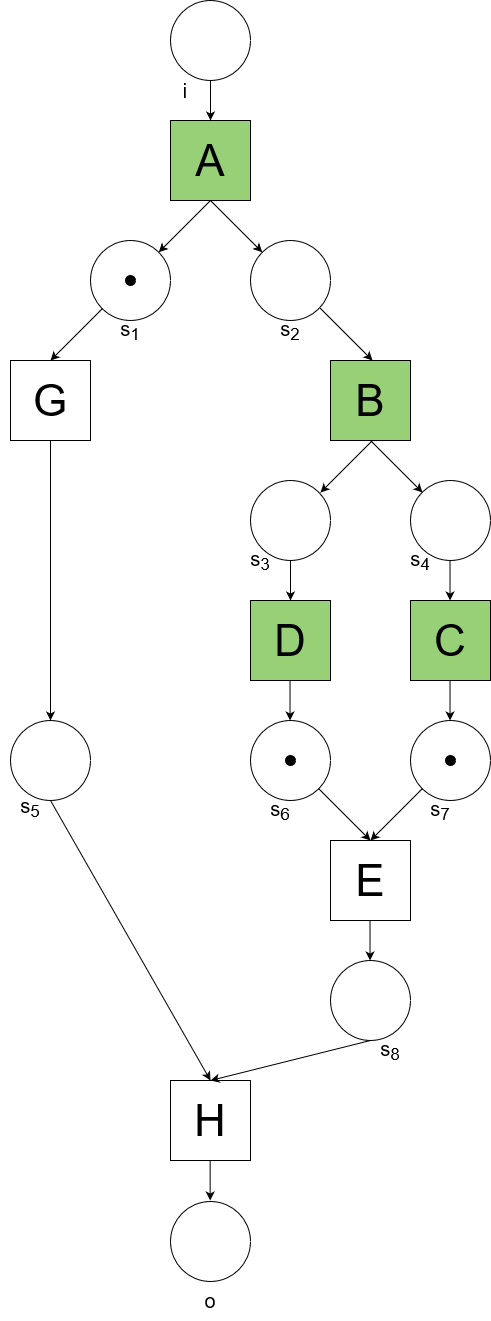

The diagram above was exported from draw.io. Its source (the exported page's mxGraphModel, read from the mxfile embedded in the PNG):
<mxGraphModel dx="1793" dy="978" grid="1" gridSize="10" guides="1" tooltips="1" connect="1" arrows="1" fold="1" page="1" pageScale="1" pageWidth="1169" pageHeight="827" background="none" math="0" shadow="0">
  <root>
    <mxCell id="0" />
    <mxCell id="1" parent="0" />
    <mxCell id="SZGSnJeuWU-l9K6wn3Cd-1" value="" style="ellipse;whiteSpace=wrap;html=1;aspect=fixed;" vertex="1" parent="1">
      <mxGeometry x="240" y="40" width="80" height="80" as="geometry" />
    </mxCell>
    <mxCell id="SZGSnJeuWU-l9K6wn3Cd-2" value="A" style="rounded=0;whiteSpace=wrap;html=1;fontSize=44;fillColor=#97D077;" vertex="1" parent="1">
      <mxGeometry x="240" y="160" width="80" height="80" as="geometry" />
    </mxCell>
    <mxCell id="SZGSnJeuWU-l9K6wn3Cd-3" value="" style="ellipse;whiteSpace=wrap;html=1;aspect=fixed;" vertex="1" parent="1">
      <mxGeometry x="160" y="280" width="80" height="80" as="geometry" />
    </mxCell>
    <mxCell id="SZGSnJeuWU-l9K6wn3Cd-4" value="" style="ellipse;whiteSpace=wrap;html=1;aspect=fixed;" vertex="1" parent="1">
      <mxGeometry x="320" y="280" width="80" height="80" as="geometry" />
    </mxCell>
    <mxCell id="SZGSnJeuWU-l9K6wn3Cd-5" value="B" style="rounded=0;whiteSpace=wrap;html=1;fontSize=44;fillColor=#97D077;" vertex="1" parent="1">
      <mxGeometry x="400" y="400" width="80" height="80" as="geometry" />
    </mxCell>
    <mxCell id="SZGSnJeuWU-l9K6wn3Cd-6" value="G" style="rounded=0;whiteSpace=wrap;html=1;fontSize=44;" vertex="1" parent="1">
      <mxGeometry x="80" y="400" width="80" height="80" as="geometry" />
    </mxCell>
    <mxCell id="SZGSnJeuWU-l9K6wn3Cd-7" value="C" style="rounded=0;whiteSpace=wrap;html=1;fontSize=44;fillColor=#97D077;" vertex="1" parent="1">
      <mxGeometry x="480" y="640" width="80" height="80" as="geometry" />
    </mxCell>
    <mxCell id="SZGSnJeuWU-l9K6wn3Cd-8" value="" style="ellipse;whiteSpace=wrap;html=1;aspect=fixed;" vertex="1" parent="1">
      <mxGeometry x="80" y="760" width="80" height="80" as="geometry" />
    </mxCell>
    <mxCell id="SZGSnJeuWU-l9K6wn3Cd-9" value="" style="ellipse;whiteSpace=wrap;html=1;aspect=fixed;" vertex="1" parent="1">
      <mxGeometry x="320" y="520" width="80" height="80" as="geometry" />
    </mxCell>
    <mxCell id="SZGSnJeuWU-l9K6wn3Cd-10" value="" style="ellipse;whiteSpace=wrap;html=1;aspect=fixed;" vertex="1" parent="1">
      <mxGeometry x="480" y="520" width="80" height="80" as="geometry" />
    </mxCell>
    <mxCell id="SZGSnJeuWU-l9K6wn3Cd-11" value="D" style="rounded=0;whiteSpace=wrap;html=1;fontSize=44;fillColor=#97D077;" vertex="1" parent="1">
      <mxGeometry x="320" y="640" width="80" height="80" as="geometry" />
    </mxCell>
    <mxCell id="SZGSnJeuWU-l9K6wn3Cd-12" value="" style="ellipse;whiteSpace=wrap;html=1;aspect=fixed;" vertex="1" parent="1">
      <mxGeometry x="480" y="760" width="80" height="80" as="geometry" />
    </mxCell>
    <mxCell id="SZGSnJeuWU-l9K6wn3Cd-13" value="" style="ellipse;whiteSpace=wrap;html=1;aspect=fixed;" vertex="1" parent="1">
      <mxGeometry x="320" y="760" width="80" height="80" as="geometry" />
    </mxCell>
    <mxCell id="SZGSnJeuWU-l9K6wn3Cd-14" value="E" style="rounded=0;whiteSpace=wrap;html=1;fontSize=44;" vertex="1" parent="1">
      <mxGeometry x="400" y="880" width="80" height="80" as="geometry" />
    </mxCell>
    <mxCell id="SZGSnJeuWU-l9K6wn3Cd-15" value="" style="ellipse;whiteSpace=wrap;html=1;aspect=fixed;" vertex="1" parent="1">
      <mxGeometry x="400" y="1000" width="80" height="80" as="geometry" />
    </mxCell>
    <mxCell id="SZGSnJeuWU-l9K6wn3Cd-16" value="H" style="rounded=0;whiteSpace=wrap;html=1;fontSize=44;" vertex="1" parent="1">
      <mxGeometry x="240" y="1120" width="80" height="80" as="geometry" />
    </mxCell>
    <mxCell id="SZGSnJeuWU-l9K6wn3Cd-17" value="" style="ellipse;whiteSpace=wrap;html=1;aspect=fixed;" vertex="1" parent="1">
      <mxGeometry x="240" y="1241" width="80" height="80" as="geometry" />
    </mxCell>
    <mxCell id="SZGSnJeuWU-l9K6wn3Cd-18" value="" style="endArrow=classic;html=1;rounded=0;curved=1;exitX=0.5;exitY=1;exitDx=0;exitDy=0;entryX=0.5;entryY=0;entryDx=0;entryDy=0;" edge="1" parent="1" source="SZGSnJeuWU-l9K6wn3Cd-1" target="SZGSnJeuWU-l9K6wn3Cd-2">
      <mxGeometry width="50" height="50" relative="1" as="geometry">
        <mxPoint x="340" y="370" as="sourcePoint" />
        <mxPoint x="380" y="370" as="targetPoint" />
      </mxGeometry>
    </mxCell>
    <mxCell id="SZGSnJeuWU-l9K6wn3Cd-19" value="" style="endArrow=classic;html=1;rounded=0;curved=1;exitX=0.5;exitY=1;exitDx=0;exitDy=0;entryX=0;entryY=0;entryDx=0;entryDy=0;" edge="1" parent="1" source="SZGSnJeuWU-l9K6wn3Cd-2" target="SZGSnJeuWU-l9K6wn3Cd-4">
      <mxGeometry width="50" height="50" relative="1" as="geometry">
        <mxPoint x="340" y="370" as="sourcePoint" />
        <mxPoint x="380" y="370" as="targetPoint" />
      </mxGeometry>
    </mxCell>
    <mxCell id="SZGSnJeuWU-l9K6wn3Cd-20" value="" style="endArrow=classic;html=1;rounded=0;curved=1;exitX=0.5;exitY=1;exitDx=0;exitDy=0;entryX=1;entryY=0;entryDx=0;entryDy=0;" edge="1" parent="1" source="SZGSnJeuWU-l9K6wn3Cd-2" target="SZGSnJeuWU-l9K6wn3Cd-3">
      <mxGeometry width="50" height="50" relative="1" as="geometry">
        <mxPoint x="290" y="250" as="sourcePoint" />
        <mxPoint x="342" y="302" as="targetPoint" />
      </mxGeometry>
    </mxCell>
    <mxCell id="SZGSnJeuWU-l9K6wn3Cd-21" value="" style="endArrow=classic;html=1;rounded=0;curved=1;exitX=0.5;exitY=1;exitDx=0;exitDy=0;entryX=1;entryY=0;entryDx=0;entryDy=0;" edge="1" parent="1">
      <mxGeometry width="50" height="50" relative="1" as="geometry">
        <mxPoint x="172" y="348" as="sourcePoint" />
        <mxPoint x="120" y="400" as="targetPoint" />
      </mxGeometry>
    </mxCell>
    <mxCell id="SZGSnJeuWU-l9K6wn3Cd-22" value="" style="endArrow=classic;html=1;rounded=0;curved=1;exitX=0.5;exitY=1;exitDx=0;exitDy=0;entryX=0;entryY=0;entryDx=0;entryDy=0;" edge="1" parent="1">
      <mxGeometry width="50" height="50" relative="1" as="geometry">
        <mxPoint x="390" y="348" as="sourcePoint" />
        <mxPoint x="442" y="400" as="targetPoint" />
      </mxGeometry>
    </mxCell>
    <mxCell id="SZGSnJeuWU-l9K6wn3Cd-23" value="" style="endArrow=classic;html=1;rounded=0;curved=1;exitX=0.5;exitY=1;exitDx=0;exitDy=0;entryX=0;entryY=0;entryDx=0;entryDy=0;" edge="1" parent="1">
      <mxGeometry width="50" height="50" relative="1" as="geometry">
        <mxPoint x="440" y="480" as="sourcePoint" />
        <mxPoint x="492" y="532" as="targetPoint" />
      </mxGeometry>
    </mxCell>
    <mxCell id="SZGSnJeuWU-l9K6wn3Cd-25" value="" style="endArrow=classic;html=1;rounded=0;curved=1;exitX=0.5;exitY=1;exitDx=0;exitDy=0;entryX=1;entryY=0;entryDx=0;entryDy=0;" edge="1" parent="1">
      <mxGeometry width="50" height="50" relative="1" as="geometry">
        <mxPoint x="442" y="480" as="sourcePoint" />
        <mxPoint x="390" y="532" as="targetPoint" />
      </mxGeometry>
    </mxCell>
    <mxCell id="SZGSnJeuWU-l9K6wn3Cd-26" value="" style="endArrow=classic;html=1;rounded=0;curved=1;entryX=0.5;entryY=0;entryDx=0;entryDy=0;exitX=0;exitY=1;exitDx=0;exitDy=0;" edge="1" parent="1" source="SZGSnJeuWU-l9K6wn3Cd-12" target="SZGSnJeuWU-l9K6wn3Cd-14">
      <mxGeometry width="50" height="50" relative="1" as="geometry">
        <mxPoint x="460" y="820" as="sourcePoint" />
        <mxPoint x="450" y="827" as="targetPoint" />
      </mxGeometry>
    </mxCell>
    <mxCell id="SZGSnJeuWU-l9K6wn3Cd-28" value="" style="endArrow=classic;html=1;rounded=0;curved=1;entryX=0.5;entryY=0;entryDx=0;entryDy=0;exitX=1;exitY=1;exitDx=0;exitDy=0;strokeColor=#000000;" edge="1" parent="1" source="SZGSnJeuWU-l9K6wn3Cd-13" target="SZGSnJeuWU-l9K6wn3Cd-14">
      <mxGeometry width="50" height="50" relative="1" as="geometry">
        <mxPoint x="380" y="850" as="sourcePoint" />
        <mxPoint x="450" y="827" as="targetPoint" />
      </mxGeometry>
    </mxCell>
    <mxCell id="SZGSnJeuWU-l9K6wn3Cd-29" value="" style="endArrow=classic;html=1;rounded=0;curved=1;exitX=0.5;exitY=1;exitDx=0;exitDy=0;entryX=0.5;entryY=0;entryDx=0;entryDy=0;" edge="1" parent="1" source="SZGSnJeuWU-l9K6wn3Cd-9" target="SZGSnJeuWU-l9K6wn3Cd-11">
      <mxGeometry width="50" height="50" relative="1" as="geometry">
        <mxPoint x="340" y="650" as="sourcePoint" />
        <mxPoint x="380" y="650" as="targetPoint" />
      </mxGeometry>
    </mxCell>
    <mxCell id="SZGSnJeuWU-l9K6wn3Cd-30" value="" style="endArrow=classic;html=1;rounded=0;curved=1;exitX=0.5;exitY=1;exitDx=0;exitDy=0;entryX=0.5;entryY=0;entryDx=0;entryDy=0;" edge="1" parent="1">
      <mxGeometry width="50" height="50" relative="1" as="geometry">
        <mxPoint x="519.52" y="600" as="sourcePoint" />
        <mxPoint x="519.52" y="640" as="targetPoint" />
      </mxGeometry>
    </mxCell>
    <mxCell id="SZGSnJeuWU-l9K6wn3Cd-31" value="" style="endArrow=classic;html=1;rounded=0;curved=1;exitX=0.5;exitY=1;exitDx=0;exitDy=0;entryX=0.5;entryY=0;entryDx=0;entryDy=0;" edge="1" parent="1">
      <mxGeometry width="50" height="50" relative="1" as="geometry">
        <mxPoint x="359.52" y="720" as="sourcePoint" />
        <mxPoint x="359.52" y="760" as="targetPoint" />
      </mxGeometry>
    </mxCell>
    <mxCell id="SZGSnJeuWU-l9K6wn3Cd-32" value="" style="endArrow=classic;html=1;rounded=0;curved=1;exitX=0.5;exitY=1;exitDx=0;exitDy=0;entryX=0.5;entryY=0;entryDx=0;entryDy=0;" edge="1" parent="1">
      <mxGeometry width="50" height="50" relative="1" as="geometry">
        <mxPoint x="519.52" y="720" as="sourcePoint" />
        <mxPoint x="519.52" y="760" as="targetPoint" />
      </mxGeometry>
    </mxCell>
    <mxCell id="SZGSnJeuWU-l9K6wn3Cd-34" value="" style="endArrow=classic;html=1;rounded=0;curved=1;entryX=0.5;entryY=0;entryDx=0;entryDy=0;exitX=0.5;exitY=1;exitDx=0;exitDy=0;" edge="1" parent="1" source="SZGSnJeuWU-l9K6wn3Cd-6" target="SZGSnJeuWU-l9K6wn3Cd-8">
      <mxGeometry width="50" height="50" relative="1" as="geometry">
        <mxPoint x="150" y="510" as="sourcePoint" />
        <mxPoint x="160" y="500" as="targetPoint" />
      </mxGeometry>
    </mxCell>
    <mxCell id="SZGSnJeuWU-l9K6wn3Cd-36" value="" style="endArrow=classic;html=1;rounded=0;curved=1;entryX=0.5;entryY=0;entryDx=0;entryDy=0;exitX=0.5;exitY=1;exitDx=0;exitDy=0;" edge="1" parent="1" source="SZGSnJeuWU-l9K6wn3Cd-8" target="SZGSnJeuWU-l9K6wn3Cd-16">
      <mxGeometry width="50" height="50" relative="1" as="geometry">
        <mxPoint x="120" y="620" as="sourcePoint" />
        <mxPoint x="270" y="930" as="targetPoint" />
      </mxGeometry>
    </mxCell>
    <mxCell id="SZGSnJeuWU-l9K6wn3Cd-37" value="" style="endArrow=classic;html=1;rounded=0;curved=1;exitX=0.5;exitY=1;exitDx=0;exitDy=0;entryX=0.5;entryY=0;entryDx=0;entryDy=0;" edge="1" parent="1" source="SZGSnJeuWU-l9K6wn3Cd-15" target="SZGSnJeuWU-l9K6wn3Cd-16">
      <mxGeometry width="50" height="50" relative="1" as="geometry">
        <mxPoint x="340" y="850" as="sourcePoint" />
        <mxPoint x="310" y="1070" as="targetPoint" />
      </mxGeometry>
    </mxCell>
    <mxCell id="SZGSnJeuWU-l9K6wn3Cd-38" value="" style="endArrow=classic;html=1;rounded=0;curved=1;exitX=0.5;exitY=1;exitDx=0;exitDy=0;entryX=0.5;entryY=0;entryDx=0;entryDy=0;" edge="1" parent="1">
      <mxGeometry width="50" height="50" relative="1" as="geometry">
        <mxPoint x="439.52" y="960" as="sourcePoint" />
        <mxPoint x="439.52" y="1000" as="targetPoint" />
      </mxGeometry>
    </mxCell>
    <mxCell id="SZGSnJeuWU-l9K6wn3Cd-39" value="" style="endArrow=classic;html=1;rounded=0;curved=1;exitX=0.5;exitY=1;exitDx=0;exitDy=0;entryX=0.5;entryY=0;entryDx=0;entryDy=0;" edge="1" parent="1">
      <mxGeometry width="50" height="50" relative="1" as="geometry">
        <mxPoint x="279.65999999999997" y="1200" as="sourcePoint" />
        <mxPoint x="279.65999999999997" y="1240" as="targetPoint" />
      </mxGeometry>
    </mxCell>
    <mxCell id="SZGSnJeuWU-l9K6wn3Cd-40" value="" style="ellipse;whiteSpace=wrap;html=1;aspect=fixed;fillColor=#000000;" vertex="1" parent="1">
      <mxGeometry x="515" y="795" width="10" height="10" as="geometry" />
    </mxCell>
    <mxCell id="SZGSnJeuWU-l9K6wn3Cd-42" value="s&lt;sub&gt;1&lt;/sub&gt;" style="text;html=1;strokeColor=none;fillColor=none;align=center;verticalAlign=middle;whiteSpace=wrap;rounded=0;fontSize=20;" vertex="1" parent="1">
      <mxGeometry x="170" y="350" width="60" height="40" as="geometry" />
    </mxCell>
    <mxCell id="SZGSnJeuWU-l9K6wn3Cd-43" value="s&lt;sub&gt;2&lt;/sub&gt;" style="text;html=1;strokeColor=none;fillColor=none;align=center;verticalAlign=middle;whiteSpace=wrap;rounded=0;fontSize=20;" vertex="1" parent="1">
      <mxGeometry x="330" y="350" width="60" height="40" as="geometry" />
    </mxCell>
    <mxCell id="SZGSnJeuWU-l9K6wn3Cd-44" value="i" style="text;html=1;strokeColor=none;fillColor=none;align=center;verticalAlign=middle;whiteSpace=wrap;rounded=0;fontSize=20;" vertex="1" parent="1">
      <mxGeometry x="225" y="110" width="60" height="40" as="geometry" />
    </mxCell>
    <mxCell id="SZGSnJeuWU-l9K6wn3Cd-45" value="o" style="text;html=1;strokeColor=none;fillColor=none;align=center;verticalAlign=middle;whiteSpace=wrap;rounded=0;fontSize=20;" vertex="1" parent="1">
      <mxGeometry x="250" y="1320" width="60" height="40" as="geometry" />
    </mxCell>
    <mxCell id="SZGSnJeuWU-l9K6wn3Cd-46" value="s&lt;sub&gt;3&lt;/sub&gt;" style="text;html=1;strokeColor=none;fillColor=none;align=center;verticalAlign=middle;whiteSpace=wrap;rounded=0;fontSize=20;" vertex="1" parent="1">
      <mxGeometry x="300" y="580" width="60" height="40" as="geometry" />
    </mxCell>
    <mxCell id="SZGSnJeuWU-l9K6wn3Cd-47" value="s&lt;sub&gt;4&lt;/sub&gt;" style="text;html=1;strokeColor=none;fillColor=none;align=center;verticalAlign=middle;whiteSpace=wrap;rounded=0;fontSize=20;" vertex="1" parent="1">
      <mxGeometry x="460" y="580" width="60" height="40" as="geometry" />
    </mxCell>
    <mxCell id="SZGSnJeuWU-l9K6wn3Cd-48" value="s&lt;sub&gt;5&lt;/sub&gt;" style="text;html=1;strokeColor=none;fillColor=none;align=center;verticalAlign=middle;whiteSpace=wrap;rounded=0;fontSize=20;" vertex="1" parent="1">
      <mxGeometry x="70" y="827" width="60" height="40" as="geometry" />
    </mxCell>
    <mxCell id="SZGSnJeuWU-l9K6wn3Cd-49" value="s&lt;sub&gt;6&lt;/sub&gt;" style="text;html=1;strokeColor=none;fillColor=none;align=center;verticalAlign=middle;whiteSpace=wrap;rounded=0;fontSize=20;" vertex="1" parent="1">
      <mxGeometry x="320" y="830" width="60" height="40" as="geometry" />
    </mxCell>
    <mxCell id="SZGSnJeuWU-l9K6wn3Cd-50" value="s&lt;sub&gt;7&lt;/sub&gt;" style="text;html=1;strokeColor=none;fillColor=none;align=center;verticalAlign=middle;whiteSpace=wrap;rounded=0;fontSize=20;" vertex="1" parent="1">
      <mxGeometry x="480" y="830" width="60" height="40" as="geometry" />
    </mxCell>
    <mxCell id="SZGSnJeuWU-l9K6wn3Cd-51" value="s&lt;sub&gt;8&lt;/sub&gt;" style="text;html=1;strokeColor=none;fillColor=none;align=center;verticalAlign=middle;whiteSpace=wrap;rounded=0;fontSize=20;" vertex="1" parent="1">
      <mxGeometry x="430" y="1070" width="60" height="40" as="geometry" />
    </mxCell>
    <mxCell id="SZGSnJeuWU-l9K6wn3Cd-53" value="" style="ellipse;whiteSpace=wrap;html=1;aspect=fixed;fillColor=#000000;" vertex="1" parent="1">
      <mxGeometry x="195" y="315" width="10" height="10" as="geometry" />
    </mxCell>
    <mxCell id="SZGSnJeuWU-l9K6wn3Cd-54" value="" style="ellipse;whiteSpace=wrap;html=1;aspect=fixed;fillColor=#000000;" vertex="1" parent="1">
      <mxGeometry x="355" y="795" width="10" height="10" as="geometry" />
    </mxCell>
  </root>
</mxGraphModel>